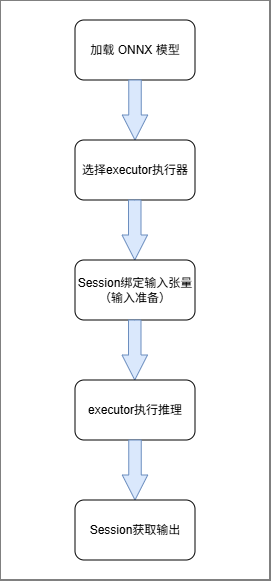

The diagram above was exported from draw.io. Its source (the exported page's mxGraphModel, read from the mxfile embedded in the PNG):
<mxGraphModel dx="1181" dy="686" grid="1" gridSize="10" guides="1" tooltips="1" connect="1" arrows="1" fold="1" page="1" pageScale="1" pageWidth="827" pageHeight="1169" math="0" shadow="0">
  <root>
    <mxCell id="0" />
    <mxCell id="1" parent="0" />
    <mxCell id="xyx7NuyBYAX-AdoXRJmr-3" value="" style="rounded=0;whiteSpace=wrap;html=1;" vertex="1" parent="1">
      <mxGeometry x="279" y="90" width="270" height="580" as="geometry" />
    </mxCell>
    <mxCell id="xyx7NuyBYAX-AdoXRJmr-2" value="加载 ONNX 模型" style="rounded=1;whiteSpace=wrap;html=1;" vertex="1" parent="1">
      <mxGeometry x="354" y="110" width="120" height="60" as="geometry" />
    </mxCell>
    <mxCell id="xyx7NuyBYAX-AdoXRJmr-4" value="" style="html=1;shadow=0;dashed=0;align=center;verticalAlign=middle;shape=mxgraph.arrows2.arrow;dy=0.51;dx=25;direction=south;notch=0;fillColor=#dae8fc;strokeColor=#6c8ebf;" vertex="1" parent="1">
      <mxGeometry x="401.25" y="170" width="25.5" height="60" as="geometry" />
    </mxCell>
    <mxCell id="xyx7NuyBYAX-AdoXRJmr-5" value="选择executor执行器" style="rounded=1;whiteSpace=wrap;html=1;" vertex="1" parent="1">
      <mxGeometry x="354" y="230" width="120" height="60" as="geometry" />
    </mxCell>
    <mxCell id="xyx7NuyBYAX-AdoXRJmr-6" value="" style="html=1;shadow=0;dashed=0;align=center;verticalAlign=middle;shape=mxgraph.arrows2.arrow;dy=0.51;dx=25;direction=south;notch=0;fillColor=#dae8fc;strokeColor=#6c8ebf;" vertex="1" parent="1">
      <mxGeometry x="401" y="290" width="25.5" height="60" as="geometry" />
    </mxCell>
    <mxCell id="xyx7NuyBYAX-AdoXRJmr-7" value="Session绑定输入张量&lt;div&gt;（输入准备）&lt;/div&gt;" style="rounded=1;whiteSpace=wrap;html=1;" vertex="1" parent="1">
      <mxGeometry x="354" y="350" width="120" height="60" as="geometry" />
    </mxCell>
    <mxCell id="xyx7NuyBYAX-AdoXRJmr-8" value="" style="html=1;shadow=0;dashed=0;align=center;verticalAlign=middle;shape=mxgraph.arrows2.arrow;dy=0.51;dx=25;direction=south;notch=0;fillColor=#dae8fc;strokeColor=#6c8ebf;" vertex="1" parent="1">
      <mxGeometry x="401" y="410" width="25.5" height="60" as="geometry" />
    </mxCell>
    <mxCell id="xyx7NuyBYAX-AdoXRJmr-9" value="executor执行推理" style="rounded=1;whiteSpace=wrap;html=1;" vertex="1" parent="1">
      <mxGeometry x="354" y="470" width="120" height="60" as="geometry" />
    </mxCell>
    <mxCell id="xyx7NuyBYAX-AdoXRJmr-10" value="" style="html=1;shadow=0;dashed=0;align=center;verticalAlign=middle;shape=mxgraph.arrows2.arrow;dy=0.51;dx=25;direction=south;notch=0;fillColor=#dae8fc;strokeColor=#6c8ebf;" vertex="1" parent="1">
      <mxGeometry x="401.25" y="530" width="25.5" height="60" as="geometry" />
    </mxCell>
    <mxCell id="xyx7NuyBYAX-AdoXRJmr-11" value="Session获取输出" style="rounded=1;whiteSpace=wrap;html=1;" vertex="1" parent="1">
      <mxGeometry x="354" y="590" width="120" height="60" as="geometry" />
    </mxCell>
  </root>
</mxGraphModel>